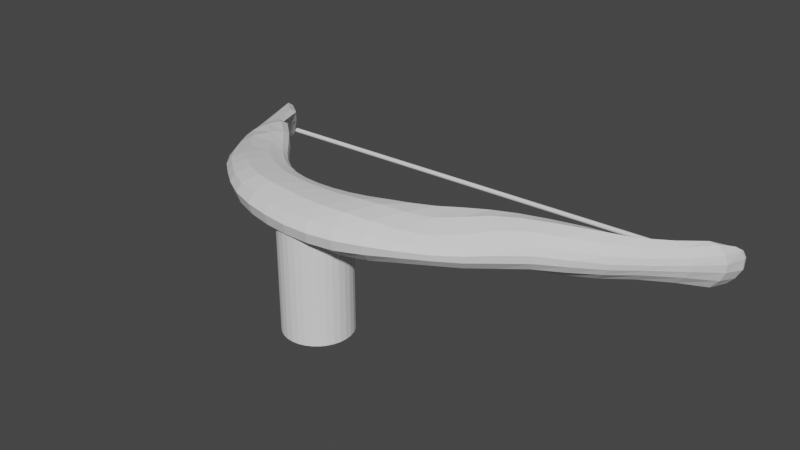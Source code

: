 # Source: archer.blend  (saved by Blender 3.3.6; exported with 4.5.12 LTS)
import bpy
from mathutils import Matrix  # noqa: F401  (used for matrix-valued properties, if any)

bpy.ops.wm.read_factory_settings(use_empty=True)
scene = bpy.context.scene
scene.name = 'Scene'

# ---- collections
col_collection = bpy.data.collections.new('Collection'); scene.collection.children.link(col_collection)

# ---- world
world_world = bpy.data.worlds.new('World'); scene.world = world_world
world_world.use_nodes = True; world_world.node_tree.nodes.clear()
_N = world_world.node_tree.nodes; _L = world_world.node_tree.links
n0 = _N.new('ShaderNodeOutputWorld'); n0.name = 'World Output'; n0.location = (300, 300)
n1 = _N.new('ShaderNodeBackground'); n1.name = 'Background'; n1.location = (10, 300)
n1.inputs[0].default_value = (0.05088, 0.05088, 0.05088, 1.0)
_L.new(n1.outputs[0], n0.inputs[0])
n0.is_active_output = True
world_world.color = (0.05088, 0.05088, 0.05088)
world_world.use_sun_shadow = False
world_world.sun_shadow_jitter_overblur = 0.0

# ---- meshes
me_torus = bpy.data.meshes.new('Torus')
me_torus.from_pydata([(1.758, 0.1594, -0.2167), (1.743, 0.1518, -0.171), (1.704, 0.1438, -0.1176), (1.652, 0.1424, -0.08958), (1.619, 0.1398, -0.122), (1.613, 0.1372, -0.1812), (1.613, 0.1449, -0.2403), (1.609, 0.1606, -0.3074), (1.624, 0.168, -0.3631), (1.676, 0.16, -0.3518), (1.727, 0.1569, -0.3007), (1.753, 0.1597, -0.2561), (1.874, 0.3627, -0.2552), (1.857, 0.3505, -0.197), (1.817, 0.3373, -0.1373), (1.77, 0.3191, -0.1245), (1.739, 0.3117, -0.1596), (1.735, 0.308, -0.2213), (1.737, 0.3196, -0.2842), (1.731, 0.3432, -0.3605), (1.745, 0.3565, -0.4264), (1.791, 0.3621, -0.4285), (1.841, 0.3659, -0.3715), (1.869, 0.3677, -0.3101), (1.898, 0.5354, -0.2833), (1.885, 0.5111, -0.221), (1.863, 0.4669, -0.1881), (1.837, 0.4365, -0.1777), (1.805, 0.4335, -0.2003), (1.783, 0.4577, -0.2457), (1.779, 0.4711, -0.3211), (1.788, 0.4794, -0.3983), (1.809, 0.4861, -0.4551), (1.828, 0.4994, -0.449), (1.864, 0.5238, -0.414), (1.895, 0.5401, -0.3567), (-1.71, 0.5121, -0.3739), (-1.676, 0.4871, -0.2847), (-1.612, 0.4465, -0.1912), (-1.555, 0.4089, -0.1579), (-1.513, 0.4098, -0.1656), (-1.503, 0.4223, -0.2075), (-1.519, 0.4465, -0.2775), (-1.553, 0.453, -0.3858), (-1.581, 0.4097, -0.4329), (-1.598, 0.4249, -0.4402), (-1.639, 0.4727, -0.4469), (-1.696, 0.5052, -0.4367), (-1.651, 0.2982, -0.3158), (-1.6, 0.2454, -0.2578), (-1.533, 0.203, -0.2005), (-1.449, 0.2079, -0.1342), (-1.379, 0.2435, -0.1112), (-1.359, 0.2872, -0.1428), (-1.396, 0.3247, -0.2291), (-1.458, 0.3572, -0.3606), (-1.545, 0.3336, -0.4263), (-1.584, 0.346, -0.4347), (-1.633, 0.3516, -0.4136), (-1.669, 0.3344, -0.3781), (-1.467, -0.003422, -0.2349), (-1.433, -0.0408, -0.1984), (-1.388, -0.06187, -0.1594), (-1.325, -0.04587, -0.1109), (-1.256, 0.006585, -0.08011), (-1.245, 0.05096, -0.114), (-1.305, 0.07369, -0.1936), (-1.364, 0.1001, -0.2833), (-1.406, 0.1144, -0.3651), (-1.449, 0.103, -0.386), (-1.488, 0.07581, -0.328), (-1.492, 0.03627, -0.279), (-1.313, -0.2485, -0.1677), (-1.276, -0.265, -0.1233), (-1.218, -0.2554, -0.07404), (-1.13, -0.2035, -0.02138), (-1.062, -0.1445, -0.004099), (-1.048, -0.1015, -0.02946), (-1.085, -0.07695, -0.09303), (-1.176, -0.08603, -0.1934), (-1.25, -0.107, -0.2868), (-1.299, -0.1439, -0.3252), (-1.336, -0.185, -0.2751), (-1.336, -0.2199, -0.2159), (-1.163, -0.4512, -0.1085), (-1.122, -0.4492, -0.06309), (-1.051, -0.4091, -0.02062), (-0.9586, -0.3354, 0.009624), (-0.9017, -0.2812, 0.01107), (-0.8897, -0.2447, -0.01072), (-0.9086, -0.217, -0.05078), (-0.9502, -0.2121, -0.1195), (-1.022, -0.2559, -0.227), (-1.109, -0.335, -0.2919), (-1.173, -0.3968, -0.2333), (-1.183, -0.432, -0.1617), (-1.029, -0.6353, -0.07543), (-0.9928, -0.6233, -0.02928), (-0.9184, -0.5625, 0.005813), (-0.8217, -0.4695, 0.02008), (-0.772, -0.411, 0.01366), (-0.765, -0.3743, -0.006402), (-0.7782, -0.3473, -0.03893), (-0.8019, -0.3403, -0.09225), (-0.8472, -0.3818, -0.1844), (-0.9411, -0.4876, -0.2576), (-1.02, -0.5754, -0.2057), (-1.041, -0.6185, -0.1322), (-0.895, -0.7807, -0.04553), (-0.8682, -0.7638, 0.00173), (-0.8024, -0.6962, 0.0352), (-0.7063, -0.5902, 0.03887), (-0.6597, -0.5272, 0.02284), (-0.6567, -0.4923, 0.0008288), (-0.6691, -0.4661, -0.02892), (-0.6862, -0.4584, -0.07599), (-0.716, -0.4968, -0.1636), (-0.7944, -0.6103, -0.2463), (-0.875, -0.715, -0.1859), (-0.9009, -0.765, -0.1049), (-0.7558, -0.8957, -0.02236), (-0.7362, -0.8747, 0.02516), (-0.68, -0.8011, 0.05793), (-0.5937, -0.6871, 0.05711), (-0.552, -0.6222, 0.03706), (-0.5514, -0.5911, 0.01354), (-0.5635, -0.5691, -0.01453), (-0.5781, -0.5612, -0.05581), (-0.598, -0.5912, -0.1255), (-0.6545, -0.6967, -0.2016), (-0.7263, -0.8172, -0.1611), (-0.7554, -0.8785, -0.08279), (-0.619, -0.9987, -0.008611), (-0.6039, -0.9739, 0.04109), (-0.5539, -0.8893, 0.07402), (-0.4771, -0.7625, 0.06959), (-0.4421, -0.6972, 0.04816), (-0.4433, -0.6708, 0.02651), (-0.4551, -0.6538, 0.002754), (-0.4691, -0.6474, -0.03), (-0.4838, -0.6702, -0.0848), (-0.5204, -0.7652, -0.1651), (-0.5812, -0.9013, -0.1474), (-0.614, -0.9782, -0.07154), (-0.4771, -1.081, -0.003267), (-0.4646, -1.052, 0.05093), (-0.4211, -0.9549, 0.08611), (-0.3547, -0.8153, 0.07942), (-0.3273, -0.7521, 0.05723), (-0.3298, -0.73, 0.03736), (-0.3401, -0.718, 0.01718), (-0.3535, -0.7144, -0.009468), (-0.3663, -0.7332, -0.05516), (-0.3894, -0.8198, -0.1398), (-0.4372, -0.9716, -0.1474), (-0.4694, -1.061, -0.07189), (-0.3211, -1.137, -0.002225), (-0.3115, -1.103, 0.05558), (-0.2791, -0.9949, 0.09318), (-0.2298, -0.8496, 0.08733), (-0.2112, -0.788, 0.06601), (-0.2141, -0.7685, 0.04745), (-0.2227, -0.7598, 0.02939), (-0.2346, -0.759, 0.006381), (-0.2454, -0.7768, -0.0326), (-0.2583, -0.8575, -0.1135), (-0.2899, -1.021, -0.1445), (-0.3147, -1.118, -0.07377), (-0.1592, -1.173, -0.003436), (-0.1529, -1.134, 0.05549), (-0.1337, -1.017, 0.09569), (-0.1037, -0.8718, 0.0946), (-0.09339, -0.8096, 0.07509), (-0.09673, -0.7904, 0.05684), (-0.1041, -0.7833, 0.03923), (-0.1142, -0.7844, 0.0173), (-0.1227, -0.8029, -0.01901), (-0.1285, -0.8812, -0.09341), (-0.1435, -1.053, -0.1362), (-0.1564, -1.155, -0.07365), (0.006625, -1.194, -0.003653), (0.00827, -1.154, 0.05564), (0.01324, -1.036, 0.09945), (0.02434, -0.886, 0.1032), (0.02601, -0.8191, 0.08416), (0.02161, -0.7982, 0.06461), (0.01527, -0.7914, 0.04556), (0.007437, -0.7939, 0.02194), (0.0027, -0.8145, -0.01666), (0.004354, -0.8958, -0.09055), (0.006463, -1.072, -0.1316), (0.006098, -1.175, -0.07207), (0.1744, -1.195, -0.002165), (0.1712, -1.16, 0.05758), (0.1631, -1.048, 0.1048), (0.1541, -0.891, 0.1122), (0.1463, -0.8152, 0.09182), (0.1409, -0.7906, 0.06932), (0.1357, -0.783, 0.04643), (0.13, -0.7867, 0.0174), (0.131, -0.8111, -0.03083), (0.144, -0.9025, -0.1131), (0.163, -1.077, -0.1372), (0.1728, -1.176, -0.07104), (0.3394, -1.17, -0.0008979), (0.3335, -1.138, 0.05794), (0.3145, -1.039, 0.1068), (0.2841, -0.8812, 0.1194), (0.2669, -0.7956, 0.0981), (0.2606, -0.7652, 0.07107), (0.2569, -0.7554, 0.0416), (0.2537, -0.76, 0.002714), (0.2592, -0.791, -0.06205), (0.2835, -0.8981, -0.1494), (0.3183, -1.065, -0.1423), (0.3358, -1.152, -0.0687), (0.5006, -1.114, -0.001178), (0.493, -1.089, 0.04965), (0.468, -1.007, 0.09526), (0.4189, -0.8601, 0.1195), (0.3877, -0.7624, 0.1034), (0.3795, -0.7235, 0.07218), (0.3772, -0.7099, 0.03445), (0.3766, -0.7157, -0.01735), (0.388, -0.7579, -0.09865), (0.4294, -0.8835, -0.1702), (0.4779, -1.033, -0.1286), (0.4971, -1.101, -0.05909), (0.6554, -1.035, -0.009985), (0.6467, -1.016, 0.02952), (0.6194, -0.9541, 0.06939), (0.5592, -0.8278, 0.1066), (0.5112, -0.72, 0.1044), (0.4979, -0.6706, 0.0726), (0.4966, -0.652, 0.02768), (0.4994, -0.6597, -0.03604), (0.5203, -0.7168, -0.1249), (0.5828, -0.8565, -0.1661), (0.6359, -0.9788, -0.1099), (0.6529, -1.026, -0.05379), (0.8012, -0.9377, -0.02344), (0.7904, -0.923, 0.01163), (0.759, -0.8732, 0.0498), (0.6931, -0.7663, 0.0929), (0.633, -0.6595, 0.1015), (0.6147, -0.6046, 0.07081), (0.6151, -0.582, 0.02125), (0.6223, -0.5908, -0.05015), (0.6517, -0.6569, -0.1406), (0.7251, -0.7938, -0.1663), (0.7802, -0.8951, -0.1101), (0.7986, -0.9314, -0.06124), (0.9369, -0.8185, -0.03562), (0.922, -0.8035, 0.004868), (0.881, -0.7558, 0.04868), (0.8075, -0.6633, 0.09283), (0.748, -0.5763, 0.09705), (0.7308, -0.5256, 0.06392), (0.7355, -0.5007, 0.01101), (0.7477, -0.508, -0.06367), (0.7788, -0.5704, -0.153), (0.848, -0.6885, -0.1818), (0.9077, -0.7793, -0.1303), (0.9327, -0.8132, -0.07838), (1.061, -0.6717, -0.0482), (1.041, -0.6572, 0.001612), (0.9901, -0.6147, 0.05217), (0.9151, -0.5451, 0.08884), (0.862, -0.4807, 0.08377), (0.8479, -0.4346, 0.04648), (0.856, -0.4078, -0.01141), (0.872, -0.4136, -0.08857), (0.9046, -0.4699, -0.1686), (0.9665, -0.5648, -0.194), (1.025, -0.6383, -0.1521), (1.056, -0.6675, -0.09821), (1.185, -0.5201, -0.07249), (1.164, -0.511, -0.01976), (1.109, -0.4811, 0.03506), (1.034, -0.4301, 0.06937), (0.9813, -0.3778, 0.05948), (0.9668, -0.3353, 0.01553), (0.9747, -0.3094, -0.05168), (0.9922, -0.3171, -0.1352), (1.03, -0.3702, -0.2058), (1.092, -0.4472, -0.2147), (1.148, -0.4993, -0.1714), (1.179, -0.5177, -0.1213), (1.326, -0.3794, -0.1082), (1.307, -0.3758, -0.05765), (1.255, -0.3571, 0.0009799), (1.176, -0.3161, 0.03942), (1.116, -0.2697, 0.02608), (1.096, -0.2311, -0.0281), (1.099, -0.209, -0.1076), (1.116, -0.2183, -0.1973), (1.159, -0.2668, -0.2582), (1.229, -0.3317, -0.2479), (1.287, -0.3688, -0.1978), (1.318, -0.3784, -0.1516), (1.473, -0.2225, -0.1464), (1.461, -0.2237, -0.1018), (1.418, -0.2171, -0.04169), (1.345, -0.189, 0.003925), (1.282, -0.1531, -0.01335), (1.258, -0.1265, -0.07935), (1.258, -0.1119, -0.1636), (1.267, -0.1152, -0.2492), (1.308, -0.1497, -0.2984), (1.379, -0.1982, -0.2744), (1.434, -0.2213, -0.2231), (1.464, -0.2235, -0.1826), (1.615, -0.03747, -0.1822), (1.604, -0.04177, -0.1427), (1.569, -0.04479, -0.08969), (1.513, -0.03398, -0.04908), (1.468, -0.02023, -0.07208), (1.455, -0.01363, -0.1363), (1.453, -0.005216, -0.204), (1.45, 0.002839, -0.2736), (1.475, -0.007678, -0.3183), (1.532, -0.03246, -0.2981), (1.58, -0.04265, -0.2516), (1.606, -0.03971, -0.2147), (1.814, 0.5302, -0.4387), (1.828, 0.5349, -0.4354), (1.852, 0.5572, -0.4144), (1.888, 0.5729, -0.3645), (-1.675, 0.5072, -0.2882), (-1.709, 0.5248, -0.3766), (-1.571, 0.441, -0.1864), (-1.615, 0.472, -0.2077), (1.893, 0.567, -0.2875), (-1.533, 0.4512, -0.2452), (-1.543, 0.4414, -0.2028), (1.883, 0.5353, -0.2327), (1.864, 0.496, -0.2069), (-1.573, 0.4766, -0.383), (-1.546, 0.4696, -0.3023), (1.842, 0.4734, -0.2007), (1.811, 0.4795, -0.2217), (-1.597, 0.4349, -0.4365), (-1.584, 0.4298, -0.4291), (1.78, 0.5187, -0.2626), (1.774, 0.5441, -0.3309), (-1.692, 0.5162, -0.4373), (-1.635, 0.4803, -0.4447), (1.8, 0.5379, -0.3988)], [], [(0, 12, 13, 1), (1, 13, 14, 2), (2, 14, 15, 3), (3, 15, 16, 4), (4, 16, 17, 5), (5, 17, 18, 6), (6, 18, 19, 7), (7, 19, 20, 8), (8, 20, 21, 9), (9, 21, 22, 10), (10, 22, 23, 11), (11, 23, 12, 0), (12, 24, 25, 13), (13, 25, 26, 14), (14, 26, 27, 15), (15, 27, 28, 16), (16, 28, 29, 17), (17, 29, 30, 18), (18, 30, 31, 19), (19, 31, 32, 20), (20, 32, 33, 21), (21, 33, 34, 22), (22, 34, 35, 23), (23, 35, 24, 12), (326, 325, 324, 347, 344, 343, 340, 339, 336, 335, 332, 327), (345, 329, 328, 331, 330, 334, 333, 338, 337, 342, 341, 346), (329, 36, 37, 328), (328, 37, 38, 331), (331, 38, 39, 330), (330, 39, 40, 334), (334, 40, 41, 333), (333, 41, 42, 338), (338, 42, 43, 337), (337, 43, 44, 342), (342, 44, 45, 341), (341, 45, 46, 346), (346, 46, 47, 345), (345, 47, 36, 329), (36, 48, 49, 37), (37, 49, 50, 38), (38, 50, 51, 39), (39, 51, 52, 40), (40, 52, 53, 41), (41, 53, 54, 42), (42, 54, 55, 43), (43, 55, 56, 44), (44, 56, 57, 45), (45, 57, 58, 46), (46, 58, 59, 47), (47, 59, 48, 36), (48, 60, 61, 49), (49, 61, 62, 50), (50, 62, 63, 51), (51, 63, 64, 52), (52, 64, 65, 53), (53, 65, 66, 54), (54, 66, 67, 55), (55, 67, 68, 56), (56, 68, 69, 57), (57, 69, 70, 58), (58, 70, 71, 59), (59, 71, 60, 48), (60, 72, 73, 61), (61, 73, 74, 62), (62, 74, 75, 63), (63, 75, 76, 64), (64, 76, 77, 65), (65, 77, 78, 66), (66, 78, 79, 67), (67, 79, 80, 68), (68, 80, 81, 69), (69, 81, 82, 70), (70, 82, 83, 71), (71, 83, 72, 60), (72, 84, 85, 73), (73, 85, 86, 74), (74, 86, 87, 75), (75, 87, 88, 76), (76, 88, 89, 77), (77, 89, 90, 78), (78, 90, 91, 79), (79, 91, 92, 80), (80, 92, 93, 81), (81, 93, 94, 82), (82, 94, 95, 83), (83, 95, 84, 72), (84, 96, 97, 85), (85, 97, 98, 86), (86, 98, 99, 87), (87, 99, 100, 88), (88, 100, 101, 89), (89, 101, 102, 90), (90, 102, 103, 91), (91, 103, 104, 92), (92, 104, 105, 93), (93, 105, 106, 94), (94, 106, 107, 95), (95, 107, 96, 84), (96, 108, 109, 97), (97, 109, 110, 98), (98, 110, 111, 99), (99, 111, 112, 100), (100, 112, 113, 101), (101, 113, 114, 102), (102, 114, 115, 103), (103, 115, 116, 104), (104, 116, 117, 105), (105, 117, 118, 106), (106, 118, 119, 107), (107, 119, 108, 96), (108, 120, 121, 109), (109, 121, 122, 110), (110, 122, 123, 111), (111, 123, 124, 112), (112, 124, 125, 113), (113, 125, 126, 114), (114, 126, 127, 115), (115, 127, 128, 116), (116, 128, 129, 117), (117, 129, 130, 118), (118, 130, 131, 119), (119, 131, 120, 108), (120, 132, 133, 121), (121, 133, 134, 122), (122, 134, 135, 123), (123, 135, 136, 124), (124, 136, 137, 125), (125, 137, 138, 126), (126, 138, 139, 127), (127, 139, 140, 128), (128, 140, 141, 129), (129, 141, 142, 130), (130, 142, 143, 131), (131, 143, 132, 120), (132, 144, 145, 133), (133, 145, 146, 134), (134, 146, 147, 135), (135, 147, 148, 136), (136, 148, 149, 137), (137, 149, 150, 138), (138, 150, 151, 139), (139, 151, 152, 140), (140, 152, 153, 141), (141, 153, 154, 142), (142, 154, 155, 143), (143, 155, 144, 132), (144, 156, 157, 145), (145, 157, 158, 146), (146, 158, 159, 147), (147, 159, 160, 148), (148, 160, 161, 149), (149, 161, 162, 150), (150, 162, 163, 151), (151, 163, 164, 152), (152, 164, 165, 153), (153, 165, 166, 154), (154, 166, 167, 155), (155, 167, 156, 144), (156, 168, 169, 157), (157, 169, 170, 158), (158, 170, 171, 159), (159, 171, 172, 160), (160, 172, 173, 161), (161, 173, 174, 162), (162, 174, 175, 163), (163, 175, 176, 164), (164, 176, 177, 165), (165, 177, 178, 166), (166, 178, 179, 167), (167, 179, 168, 156), (168, 180, 181, 169), (169, 181, 182, 170), (170, 182, 183, 171), (171, 183, 184, 172), (172, 184, 185, 173), (173, 185, 186, 174), (174, 186, 187, 175), (175, 187, 188, 176), (176, 188, 189, 177), (177, 189, 190, 178), (178, 190, 191, 179), (179, 191, 180, 168), (180, 192, 193, 181), (181, 193, 194, 182), (182, 194, 195, 183), (183, 195, 196, 184), (184, 196, 197, 185), (185, 197, 198, 186), (186, 198, 199, 187), (187, 199, 200, 188), (188, 200, 201, 189), (189, 201, 202, 190), (190, 202, 203, 191), (191, 203, 192, 180), (192, 204, 205, 193), (193, 205, 206, 194), (194, 206, 207, 195), (195, 207, 208, 196), (196, 208, 209, 197), (197, 209, 210, 198), (198, 210, 211, 199), (199, 211, 212, 200), (200, 212, 213, 201), (201, 213, 214, 202), (202, 214, 215, 203), (203, 215, 204, 192), (204, 216, 217, 205), (205, 217, 218, 206), (206, 218, 219, 207), (207, 219, 220, 208), (208, 220, 221, 209), (209, 221, 222, 210), (210, 222, 223, 211), (211, 223, 224, 212), (212, 224, 225, 213), (213, 225, 226, 214), (214, 226, 227, 215), (215, 227, 216, 204), (216, 228, 229, 217), (217, 229, 230, 218), (218, 230, 231, 219), (219, 231, 232, 220), (220, 232, 233, 221), (221, 233, 234, 222), (222, 234, 235, 223), (223, 235, 236, 224), (224, 236, 237, 225), (225, 237, 238, 226), (226, 238, 239, 227), (227, 239, 228, 216), (228, 240, 241, 229), (229, 241, 242, 230), (230, 242, 243, 231), (231, 243, 244, 232), (232, 244, 245, 233), (233, 245, 246, 234), (234, 246, 247, 235), (235, 247, 248, 236), (236, 248, 249, 237), (237, 249, 250, 238), (238, 250, 251, 239), (239, 251, 240, 228), (240, 252, 253, 241), (241, 253, 254, 242), (242, 254, 255, 243), (243, 255, 256, 244), (244, 256, 257, 245), (245, 257, 258, 246), (246, 258, 259, 247), (247, 259, 260, 248), (248, 260, 261, 249), (249, 261, 262, 250), (250, 262, 263, 251), (251, 263, 252, 240), (252, 264, 265, 253), (253, 265, 266, 254), (254, 266, 267, 255), (255, 267, 268, 256), (256, 268, 269, 257), (257, 269, 270, 258), (258, 270, 271, 259), (259, 271, 272, 260), (260, 272, 273, 261), (261, 273, 274, 262), (262, 274, 275, 263), (263, 275, 264, 252), (264, 276, 277, 265), (265, 277, 278, 266), (266, 278, 279, 267), (267, 279, 280, 268), (268, 280, 281, 269), (269, 281, 282, 270), (270, 282, 283, 271), (271, 283, 284, 272), (272, 284, 285, 273), (273, 285, 286, 274), (274, 286, 287, 275), (275, 287, 276, 264), (276, 288, 289, 277), (277, 289, 290, 278), (278, 290, 291, 279), (279, 291, 292, 280), (280, 292, 293, 281), (281, 293, 294, 282), (282, 294, 295, 283), (283, 295, 296, 284), (284, 296, 297, 285), (285, 297, 298, 286), (286, 298, 299, 287), (287, 299, 288, 276), (288, 300, 301, 289), (289, 301, 302, 290), (290, 302, 303, 291), (291, 303, 304, 292), (292, 304, 305, 293), (293, 305, 306, 294), (294, 306, 307, 295), (295, 307, 308, 296), (296, 308, 309, 297), (297, 309, 310, 298), (298, 310, 311, 299), (299, 311, 300, 288), (300, 312, 313, 301), (301, 313, 314, 302), (302, 314, 315, 303), (303, 315, 316, 304), (304, 316, 317, 305), (305, 317, 318, 306), (306, 318, 319, 307), (307, 319, 320, 308), (308, 320, 321, 309), (309, 321, 322, 310), (310, 322, 323, 311), (311, 323, 312, 300), (312, 0, 1, 313), (313, 1, 2, 314), (314, 2, 3, 315), (315, 3, 4, 316), (316, 4, 5, 317), (317, 5, 6, 318), (318, 6, 7, 319), (319, 7, 8, 320), (320, 8, 9, 321), (321, 9, 10, 322), (322, 10, 11, 323), (323, 11, 0, 312), (30, 344, 347, 31), (29, 343, 344, 30), (28, 340, 343, 29), (27, 339, 340, 28), (26, 336, 339, 27), (25, 335, 336, 26), (24, 332, 335, 25), (35, 327, 332, 24), (34, 326, 327, 35), (33, 325, 326, 34), (31, 347, 324, 32), (32, 324, 325, 33)])
_uv = me_torus.uv_layers.new(name='UVMap')
_uv.uv.foreach_set('vector', [0.5, 0.5, 0.5208, 0.5, 0.5208, 0.5833, 0.5, 0.5833, 0.5, 0.5833, 0.5208, 0.5833, 0.5208, 0.6667, 0.5, 0.6667, 0.5, 0.6667, 0.5208, 0.6667, 0.5208, 0.75, 0.5, 0.75, 0.5, 0.75, 0.5208, 0.75, 0.5208, 0.8333, 0.5, 0.8333, 0.5, 0.8333, 0.5208, 0.8333, 0.5208, 0.9167, 0.5, 0.9167, 0.5, 0.9167, 0.5208, 0.9167, 0.5208, 1.0, 0.5, 1.0, 0.5, 2.22e-16, 0.5208, 2.22e-16, 0.5208, 0.08333, 0.5, 0.08333, 0.5, 0.08333, 0.5208, 0.08333, 0.5208, 0.1667, 0.5, 0.1667, 0.5, 0.1667, 0.5208, 0.1667, 0.5208, 0.25, 0.5, 0.25, 0.5, 0.25, 0.5208, 0.25, 0.5208, 0.3333, 0.5, 0.3333, 0.5, 0.3333, 0.5208, 0.3333, 0.5208, 0.4167, 0.5, 0.4167, 0.5, 0.4167, 0.5208, 0.4167, 0.5208, 0.5, 0.5, 0.5, 0.5208, 0.5, 0.5417, 0.5, 0.5417, 0.5833, 0.5208, 0.5833, 0.5208, 0.5833, 0.5417, 0.5833, 0.5417, 0.6667, 0.5208, 0.6667, 0.5208, 0.6667, 0.5417, 0.6667, 0.5417, 0.75, 0.5208, 0.75, 0.5208, 0.75, 0.5417, 0.75, 0.5417, 0.8333, 0.5208, 0.8333, 0.5208, 0.8333, 0.5417, 0.8333, 0.5417, 0.9167, 0.5208, 0.9167, 0.5208, 0.9167, 0.5417, 0.9167, 0.5417, 1.0, 0.5208, 1.0, 0.5208, 2.22e-16, 0.5417, 2.22e-16, 0.5417, 0.08333, 0.5208, 0.08333, 0.5208, 0.08333, 0.5417, 0.08333, 0.5417, 0.1667, 0.5208, 0.1667, 0.5208, 0.1667, 0.5417, 0.1667, 0.5417, 0.25, 0.5208, 0.25, 0.5208, 0.25, 0.5417, 0.25, 0.5417, 0.3333, 0.5208, 0.3333, 0.5208, 0.3333, 0.5417, 0.3333, 0.5417, 0.4167, 0.5208, 0.4167, 0.5208, 0.4167, 0.5417, 0.4167, 0.5417, 0.5, 0.5208, 0.5, 0.548, 0.3333, 0.5512, 0.25, 0.5555, 0.1667, 0.5597, 0.08333, 0.5619, 1.0, 0.5606, 0.9167, 0.5568, 0.8333, 0.5525, 0.75, 0.549, 0.6667, 0.5468, 0.5833, 0.5459, 0.5, 0.5462, 0.4167, 0.9981, 0.4167, 0.9985, 0.5, 0.9975, 0.5833, 0.9953, 0.6667, 0.9918, 0.75, 0.9875, 0.8333, 0.9837, 0.9167, 0.9824, 2.22e-16, 0.9845, 0.08333, 0.9888, 0.1667, 0.9931, 0.25, 0.9963, 0.3333, 0.9985, 0.5, 1.0, 0.5, 1.0, 0.5833, 0.9975, 0.5833, 0.9975, 0.5833, 1.0, 0.5833, 1.0, 0.6667, 0.9953, 0.6667, 0.9953, 0.6667, 1.0, 0.6667, 1.0, 0.75, 0.9918, 0.75, 0.9918, 0.75, 1.0, 0.75, 1.0, 0.8333, 0.9875, 0.8333, 0.9875, 0.8333, 1.0, 0.8333, 1.0, 0.9167, 0.9837, 0.9167, 0.9837, 0.9167, 1.0, 0.9167, 1.0, 1.0, 0.9824, 1.0, 0.9824, 2.22e-16, 1.0, 2.22e-16, 1.0, 0.08333, 0.9845, 0.08333, 0.9845, 0.08333, 1.0, 0.08333, 1.0, 0.1667, 0.9888, 0.1667, 0.9888, 0.1667, 1.0, 0.1667, 1.0, 0.25, 0.9931, 0.25, 0.9931, 0.25, 1.0, 0.25, 1.0, 0.3333, 0.9963, 0.3333, 0.9963, 0.3333, 1.0, 0.3333, 1.0, 0.4167, 0.9981, 0.4167, 0.9981, 0.4167, 1.0, 0.4167, 1.0, 0.5, 0.9985, 0.5, 8.882e-16, 0.5, 0.02083, 0.5, 0.02083, 0.5833, 8.882e-16, 0.5833, 8.882e-16, 0.5833, 0.02083, 0.5833, 0.02083, 0.6667, 8.882e-16, 0.6667, 8.882e-16, 0.6667, 0.02083, 0.6667, 0.02083, 0.75, 8.882e-16, 0.75, 8.882e-16, 0.75, 0.02083, 0.75, 0.02083, 0.8333, 8.882e-16, 0.8333, 8.882e-16, 0.8333, 0.02083, 0.8333, 0.02083, 0.9167, 8.882e-16, 0.9167, 8.882e-16, 0.9167, 0.02083, 0.9167, 0.02083, 1.0, 8.882e-16, 1.0, 8.882e-16, 2.22e-16, 0.02083, 2.22e-16, 0.02083, 0.08333, 8.882e-16, 0.08333, 8.882e-16, 0.08333, 0.02083, 0.08333, 0.02083, 0.1667, 8.882e-16, 0.1667, 8.882e-16, 0.1667, 0.02083, 0.1667, 0.02083, 0.25, 8.882e-16, 0.25, 8.882e-16, 0.25, 0.02083, 0.25, 0.02083, 0.3333, 8.882e-16, 0.3333, 8.882e-16, 0.3333, 0.02083, 0.3333, 0.02083, 0.4167, 8.882e-16, 0.4167, 8.882e-16, 0.4167, 0.02083, 0.4167, 0.02083, 0.5, 8.882e-16, 0.5, 0.02083, 0.5, 0.04167, 0.5, 0.04167, 0.5833, 0.02083, 0.5833, 0.02083, 0.5833, 0.04167, 0.5833, 0.04167, 0.6667, 0.02083, 0.6667, 0.02083, 0.6667, 0.04167, 0.6667, 0.04167, 0.75, 0.02083, 0.75, 0.02083, 0.75, 0.04167, 0.75, 0.04167, 0.8333, 0.02083, 0.8333, 0.02083, 0.8333, 0.04167, 0.8333, 0.04167, 0.9167, 0.02083, 0.9167, 0.02083, 0.9167, 0.04167, 0.9167, 0.04167, 1.0, 0.02083, 1.0, 0.02083, 2.22e-16, 0.04167, 2.22e-16, 0.04167, 0.08333, 0.02083, 0.08333, 0.02083, 0.08333, 0.04167, 0.08333, 0.04167, 0.1667, 0.02083, 0.1667, 0.02083, 0.1667, 0.04167, 0.1667, 0.04167, 0.25, 0.02083, 0.25, 0.02083, 0.25, 0.04167, 0.25, 0.04167, 0.3333, 0.02083, 0.3333, 0.02083, 0.3333, 0.04167, 0.3333, 0.04167, 0.4167, 0.02083, 0.4167, 0.02083, 0.4167, 0.04167, 0.4167, 0.04167, 0.5, 0.02083, 0.5, 0.04167, 0.5, 0.0625, 0.5, 0.0625, 0.5833, 0.04167, 0.5833, 0.04167, 0.5833, 0.0625, 0.5833, 0.0625, 0.6667, 0.04167, 0.6667, 0.04167, 0.6667, 0.0625, 0.6667, 0.0625, 0.75, 0.04167, 0.75, 0.04167, 0.75, 0.0625, 0.75, 0.0625, 0.8333, 0.04167, 0.8333, 0.04167, 0.8333, 0.0625, 0.8333, 0.0625, 0.9167, 0.04167, 0.9167, 0.04167, 0.9167, 0.0625, 0.9167, 0.0625, 1.0, 0.04167, 1.0, 0.04167, 2.22e-16, 0.0625, 2.22e-16, 0.0625, 0.08333, 0.04167, 0.08333, 0.04167, 0.08333, 0.0625, 0.08333, 0.0625, 0.1667, 0.04167, 0.1667, 0.04167, 0.1667, 0.0625, 0.1667, 0.0625, 0.25, 0.04167, 0.25, 0.04167, 0.25, 0.0625, 0.25, 0.0625, 0.3333, 0.04167, 0.3333, 0.04167, 0.3333, 0.0625, 0.3333, 0.0625, 0.4167, 0.04167, 0.4167, 0.04167, 0.4167, 0.0625, 0.4167, 0.0625, 0.5, 0.04167, 0.5, 0.0625, 0.5, 0.08333, 0.5, 0.08333, 0.5833, 0.0625, 0.5833, 0.0625, 0.5833, 0.08333, 0.5833, 0.08333, 0.6667, 0.0625, 0.6667, 0.0625, 0.6667, 0.08333, 0.6667, 0.08333, 0.75, 0.0625, 0.75, 0.0625, 0.75, 0.08333, 0.75, 0.08333, 0.8333, 0.0625, 0.8333, 0.0625, 0.8333, 0.08333, 0.8333, 0.08333, 0.9167, 0.0625, 0.9167, 0.0625, 0.9167, 0.08333, 0.9167, 0.08333, 1.0, 0.0625, 1.0, 0.0625, 2.22e-16, 0.08333, 2.22e-16, 0.08333, 0.08333, 0.0625, 0.08333, 0.0625, 0.08333, 0.08333, 0.08333, 0.08333, 0.1667, 0.0625, 0.1667, 0.0625, 0.1667, 0.08333, 0.1667, 0.08333, 0.25, 0.0625, 0.25, 0.0625, 0.25, 0.08333, 0.25, 0.08333, 0.3333, 0.0625, 0.3333, 0.0625, 0.3333, 0.08333, 0.3333, 0.08333, 0.4167, 0.0625, 0.4167, 0.0625, 0.4167, 0.08333, 0.4167, 0.08333, 0.5, 0.0625, 0.5, 0.08333, 0.5, 0.1042, 0.5, 0.1042, 0.5833, 0.08333, 0.5833, 0.08333, 0.5833, 0.1042, 0.5833, 0.1042, 0.6667, 0.08333, 0.6667, 0.08333, 0.6667, 0.1042, 0.6667, 0.1042, 0.75, 0.08333, 0.75, 0.08333, 0.75, 0.1042, 0.75, 0.1042, 0.8333, 0.08333, 0.8333, 0.08333, 0.8333, 0.1042, 0.8333, 0.1042, 0.9167, 0.08333, 0.9167, 0.08333, 0.9167, 0.1042, 0.9167, 0.1042, 1.0, 0.08333, 1.0, 0.08333, 2.22e-16, 0.1042, 2.22e-16, 0.1042, 0.08333, 0.08333, 0.08333, 0.08333, 0.08333, 0.1042, 0.08333, 0.1042, 0.1667, 0.08333, 0.1667, 0.08333, 0.1667, 0.1042, 0.1667, 0.1042, 0.25, 0.08333, 0.25, 0.08333, 0.25, 0.1042, 0.25, 0.1042, 0.3333, 0.08333, 0.3333, 0.08333, 0.3333, 0.1042, 0.3333, 0.1042, 0.4167, 0.08333, 0.4167, 0.08333, 0.4167, 0.1042, 0.4167, 0.1042, 0.5, 0.08333, 0.5, 0.1042, 0.5, 0.125, 0.5, 0.125, 0.5833, 0.1042, 0.5833, 0.1042, 0.5833, 0.125, 0.5833, 0.125, 0.6667, 0.1042, 0.6667, 0.1042, 0.6667, 0.125, 0.6667, 0.125, 0.75, 0.1042, 0.75, 0.1042, 0.75, 0.125, 0.75, 0.125, 0.8333, 0.1042, 0.8333, 0.1042, 0.8333, 0.125, 0.8333, 0.125, 0.9167, 0.1042, 0.9167, 0.1042, 0.9167, 0.125, 0.9167, 0.125, 1.0, 0.1042, 1.0, 0.1042, 2.22e-16, 0.125, 2.22e-16, 0.125, 0.08333, 0.1042, 0.08333, 0.1042, 0.08333, 0.125, 0.08333, 0.125, 0.1667, 0.1042, 0.1667, 0.1042, 0.1667, 0.125, 0.1667, 0.125, 0.25, 0.1042, 0.25, 0.1042, 0.25, 0.125, 0.25, 0.125, 0.3333, 0.1042, 0.3333, 0.1042, 0.3333, 0.125, 0.3333, 0.125, 0.4167, 0.1042, 0.4167, 0.1042, 0.4167, 0.125, 0.4167, 0.125, 0.5, 0.1042, 0.5, 0.125, 0.5, 0.1458, 0.5, 0.1458, 0.5833, 0.125, 0.5833, 0.125, 0.5833, 0.1458, 0.5833, 0.1458, 0.6667, 0.125, 0.6667, 0.125, 0.6667, 0.1458, 0.6667, 0.1458, 0.75, 0.125, 0.75, 0.125, 0.75, 0.1458, 0.75, 0.1458, 0.8333, 0.125, 0.8333, 0.125, 0.8333, 0.1458, 0.8333, 0.1458, 0.9167, 0.125, 0.9167, 0.125, 0.9167, 0.1458, 0.9167, 0.1458, 1.0, 0.125, 1.0, 0.125, 2.22e-16, 0.1458, 2.22e-16, 0.1458, 0.08333, 0.125, 0.08333, 0.125, 0.08333, 0.1458, 0.08333, 0.1458, 0.1667, 0.125, 0.1667, 0.125, 0.1667, 0.1458, 0.1667, 0.1458, 0.25, 0.125, 0.25, 0.125, 0.25, 0.1458, 0.25, 0.1458, 0.3333, 0.125, 0.3333, 0.125, 0.3333, 0.1458, 0.3333, 0.1458, 0.4167, 0.125, 0.4167, 0.125, 0.4167, 0.1458, 0.4167, 0.1458, 0.5, 0.125, 0.5, 0.1458, 0.5, 0.1667, 0.5, 0.1667, 0.5833, 0.1458, 0.5833, 0.1458, 0.5833, 0.1667, 0.5833, 0.1667, 0.6667, 0.1458, 0.6667, 0.1458, 0.6667, 0.1667, 0.6667, 0.1667, 0.75, 0.1458, 0.75, 0.1458, 0.75, 0.1667, 0.75, 0.1667, 0.8333, 0.1458, 0.8333, 0.1458, 0.8333, 0.1667, 0.8333, 0.1667, 0.9167, 0.1458, 0.9167, 0.1458, 0.9167, 0.1667, 0.9167, 0.1667, 1.0, 0.1458, 1.0, 0.1458, 2.22e-16, 0.1667, 2.22e-16, 0.1667, 0.08333, 0.1458, 0.08333, 0.1458, 0.08333, 0.1667, 0.08333, 0.1667, 0.1667, 0.1458, 0.1667, 0.1458, 0.1667, 0.1667, 0.1667, 0.1667, 0.25, 0.1458, 0.25, 0.1458, 0.25, 0.1667, 0.25, 0.1667, 0.3333, 0.1458, 0.3333, 0.1458, 0.3333, 0.1667, 0.3333, 0.1667, 0.4167, 0.1458, 0.4167, 0.1458, 0.4167, 0.1667, 0.4167, 0.1667, 0.5, 0.1458, 0.5, 0.1667, 0.5, 0.1875, 0.5, 0.1875, 0.5833, 0.1667, 0.5833, 0.1667, 0.5833, 0.1875, 0.5833, 0.1875, 0.6667, 0.1667, 0.6667, 0.1667, 0.6667, 0.1875, 0.6667, 0.1875, 0.75, 0.1667, 0.75, 0.1667, 0.75, 0.1875, 0.75, 0.1875, 0.8333, 0.1667, 0.8333, 0.1667, 0.8333, 0.1875, 0.8333, 0.1875, 0.9167, 0.1667, 0.9167, 0.1667, 0.9167, 0.1875, 0.9167, 0.1875, 1.0, 0.1667, 1.0, 0.1667, 2.22e-16, 0.1875, 2.22e-16, 0.1875, 0.08333, 0.1667, 0.08333, 0.1667, 0.08333, 0.1875, 0.08333, 0.1875, 0.1667, 0.1667, 0.1667, 0.1667, 0.1667, 0.1875, 0.1667, 0.1875, 0.25, 0.1667, 0.25, 0.1667, 0.25, 0.1875, 0.25, 0.1875, 0.3333, 0.1667, 0.3333, 0.1667, 0.3333, 0.1875, 0.3333, 0.1875, 0.4167, 0.1667, 0.4167, 0.1667, 0.4167, 0.1875, 0.4167, 0.1875, 0.5, 0.1667, 0.5, 0.1875, 0.5, 0.2083, 0.5, 0.2083, 0.5833, 0.1875, 0.5833, 0.1875, 0.5833, 0.2083, 0.5833, 0.2083, 0.6667, 0.1875, 0.6667, 0.1875, 0.6667, 0.2083, 0.6667, 0.2083, 0.75, 0.1875, 0.75, 0.1875, 0.75, 0.2083, 0.75, 0.2083, 0.8333, 0.1875, 0.8333, 0.1875, 0.8333, 0.2083, 0.8333, 0.2083, 0.9167, 0.1875, 0.9167, 0.1875, 0.9167, 0.2083, 0.9167, 0.2083, 1.0, 0.1875, 1.0, 0.1875, 2.22e-16, 0.2083, 2.22e-16, 0.2083, 0.08333, 0.1875, 0.08333, 0.1875, 0.08333, 0.2083, 0.08333, 0.2083, 0.1667, 0.1875, 0.1667, 0.1875, 0.1667, 0.2083, 0.1667, 0.2083, 0.25, 0.1875, 0.25, 0.1875, 0.25, 0.2083, 0.25, 0.2083, 0.3333, 0.1875, 0.3333, 0.1875, 0.3333, 0.2083, 0.3333, 0.2083, 0.4167, 0.1875, 0.4167, 0.1875, 0.4167, 0.2083, 0.4167, 0.2083, 0.5, 0.1875, 0.5, 0.2083, 0.5, 0.2292, 0.5, 0.2292, 0.5833, 0.2083, 0.5833, 0.2083, 0.5833, 0.2292, 0.5833, 0.2292, 0.6667, 0.2083, 0.6667, 0.2083, 0.6667, 0.2292, 0.6667, 0.2292, 0.75, 0.2083, 0.75, 0.2083, 0.75, 0.2292, 0.75, 0.2292, 0.8333, 0.2083, 0.8333, 0.2083, 0.8333, 0.2292, 0.8333, 0.2292, 0.9167, 0.2083, 0.9167, 0.2083, 0.9167, 0.2292, 0.9167, 0.2292, 1.0, 0.2083, 1.0, 0.2083, 2.22e-16, 0.2292, 2.22e-16, 0.2292, 0.08333, 0.2083, 0.08333, 0.2083, 0.08333, 0.2292, 0.08333, 0.2292, 0.1667, 0.2083, 0.1667, 0.2083, 0.1667, 0.2292, 0.1667, 0.2292, 0.25, 0.2083, 0.25, 0.2083, 0.25, 0.2292, 0.25, 0.2292, 0.3333, 0.2083, 0.3333, 0.2083, 0.3333, 0.2292, 0.3333, 0.2292, 0.4167, 0.2083, 0.4167, 0.2083, 0.4167, 0.2292, 0.4167, 0.2292, 0.5, 0.2083, 0.5, 0.2292, 0.5, 0.25, 0.5, 0.25, 0.5833, 0.2292, 0.5833, 0.2292, 0.5833, 0.25, 0.5833, 0.25, 0.6667, 0.2292, 0.6667, 0.2292, 0.6667, 0.25, 0.6667, 0.25, 0.75, 0.2292, 0.75, 0.2292, 0.75, 0.25, 0.75, 0.25, 0.8333, 0.2292, 0.8333, 0.2292, 0.8333, 0.25, 0.8333, 0.25, 0.9167, 0.2292, 0.9167, 0.2292, 0.9167, 0.25, 0.9167, 0.25, 1.0, 0.2292, 1.0, 0.2292, 2.22e-16, 0.25, 2.22e-16, 0.25, 0.08333, 0.2292, 0.08333, 0.2292, 0.08333, 0.25, 0.08333, 0.25, 0.1667, 0.2292, 0.1667, 0.2292, 0.1667, 0.25, 0.1667, 0.25, 0.25, 0.2292, 0.25, 0.2292, 0.25, 0.25, 0.25, 0.25, 0.3333, 0.2292, 0.3333, 0.2292, 0.3333, 0.25, 0.3333, 0.25, 0.4167, 0.2292, 0.4167, 0.2292, 0.4167, 0.25, 0.4167, 0.25, 0.5, 0.2292, 0.5, 0.25, 0.5, 0.2708, 0.5, 0.2708, 0.5833, 0.25, 0.5833, 0.25, 0.5833, 0.2708, 0.5833, 0.2708, 0.6667, 0.25, 0.6667, 0.25, 0.6667, 0.2708, 0.6667, 0.2708, 0.75, 0.25, 0.75, 0.25, 0.75, 0.2708, 0.75, 0.2708, 0.8333, 0.25, 0.8333, 0.25, 0.8333, 0.2708, 0.8333, 0.2708, 0.9167, 0.25, 0.9167, 0.25, 0.9167, 0.2708, 0.9167, 0.2708, 1.0, 0.25, 1.0, 0.25, 2.22e-16, 0.2708, 2.22e-16, 0.2708, 0.08333, 0.25, 0.08333, 0.25, 0.08333, 0.2708, 0.08333, 0.2708, 0.1667, 0.25, 0.1667, 0.25, 0.1667, 0.2708, 0.1667, 0.2708, 0.25, 0.25, 0.25, 0.25, 0.25, 0.2708, 0.25, 0.2708, 0.3333, 0.25, 0.3333, 0.25, 0.3333, 0.2708, 0.3333, 0.2708, 0.4167, 0.25, 0.4167, 0.25, 0.4167, 0.2708, 0.4167, 0.2708, 0.5, 0.25, 0.5, 0.2708, 0.5, 0.2917, 0.5, 0.2917, 0.5833, 0.2708, 0.5833, 0.2708, 0.5833, 0.2917, 0.5833, 0.2917, 0.6667, 0.2708, 0.6667, 0.2708, 0.6667, 0.2917, 0.6667, 0.2917, 0.75, 0.2708, 0.75, 0.2708, 0.75, 0.2917, 0.75, 0.2917, 0.8333, 0.2708, 0.8333, 0.2708, 0.8333, 0.2917, 0.8333, 0.2917, 0.9167, 0.2708, 0.9167, 0.2708, 0.9167, 0.2917, 0.9167, 0.2917, 1.0, 0.2708, 1.0, 0.2708, 2.22e-16, 0.2917, 2.22e-16, 0.2917, 0.08333, 0.2708, 0.08333, 0.2708, 0.08333, 0.2917, 0.08333, 0.2917, 0.1667, 0.2708, 0.1667, 0.2708, 0.1667, 0.2917, 0.1667, 0.2917, 0.25, 0.2708, 0.25, 0.2708, 0.25, 0.2917, 0.25, 0.2917, 0.3333, 0.2708, 0.3333, 0.2708, 0.3333, 0.2917, 0.3333, 0.2917, 0.4167, 0.2708, 0.4167, 0.2708, 0.4167, 0.2917, 0.4167, 0.2917, 0.5, 0.2708, 0.5, 0.2917, 0.5, 0.3125, 0.5, 0.3125, 0.5833, 0.2917, 0.5833, 0.2917, 0.5833, 0.3125, 0.5833, 0.3125, 0.6667, 0.2917, 0.6667, 0.2917, 0.6667, 0.3125, 0.6667, 0.3125, 0.75, 0.2917, 0.75, 0.2917, 0.75, 0.3125, 0.75, 0.3125, 0.8333, 0.2917, 0.8333, 0.2917, 0.8333, 0.3125, 0.8333, 0.3125, 0.9167, 0.2917, 0.9167, 0.2917, 0.9167, 0.3125, 0.9167, 0.3125, 1.0, 0.2917, 1.0, 0.2917, 2.22e-16, 0.3125, 2.22e-16, 0.3125, 0.08333, 0.2917, 0.08333, 0.2917, 0.08333, 0.3125, 0.08333, 0.3125, 0.1667, 0.2917, 0.1667, 0.2917, 0.1667, 0.3125, 0.1667, 0.3125, 0.25, 0.2917, 0.25, 0.2917, 0.25, 0.3125, 0.25, 0.3125, 0.3333, 0.2917, 0.3333, 0.2917, 0.3333, 0.3125, 0.3333, 0.3125, 0.4167, 0.2917, 0.4167, 0.2917, 0.4167, 0.3125, 0.4167, 0.3125, 0.5, 0.2917, 0.5, 0.3125, 0.5, 0.3333, 0.5, 0.3333, 0.5833, 0.3125, 0.5833, 0.3125, 0.5833, 0.3333, 0.5833, 0.3333, 0.6667, 0.3125, 0.6667, 0.3125, 0.6667, 0.3333, 0.6667, 0.3333, 0.75, 0.3125, 0.75, 0.3125, 0.75, 0.3333, 0.75, 0.3333, 0.8333, 0.3125, 0.8333, 0.3125, 0.8333, 0.3333, 0.8333, 0.3333, 0.9167, 0.3125, 0.9167, 0.3125, 0.9167, 0.3333, 0.9167, 0.3333, 1.0, 0.3125, 1.0, 0.3125, 2.22e-16, 0.3333, 2.22e-16, 0.3333, 0.08333, 0.3125, 0.08333, 0.3125, 0.08333, 0.3333, 0.08333, 0.3333, 0.1667, 0.3125, 0.1667, 0.3125, 0.1667, 0.3333, 0.1667, 0.3333, 0.25, 0.3125, 0.25, 0.3125, 0.25, 0.3333, 0.25, 0.3333, 0.3333, 0.3125, 0.3333, 0.3125, 0.3333, 0.3333, 0.3333, 0.3333, 0.4167, 0.3125, 0.4167, 0.3125, 0.4167, 0.3333, 0.4167, 0.3333, 0.5, 0.3125, 0.5, 0.3333, 0.5, 0.3542, 0.5, 0.3542, 0.5833, 0.3333, 0.5833, 0.3333, 0.5833, 0.3542, 0.5833, 0.3542, 0.6667, 0.3333, 0.6667, 0.3333, 0.6667, 0.3542, 0.6667, 0.3542, 0.75, 0.3333, 0.75, 0.3333, 0.75, 0.3542, 0.75, 0.3542, 0.8333, 0.3333, 0.8333, 0.3333, 0.8333, 0.3542, 0.8333, 0.3542, 0.9167, 0.3333, 0.9167, 0.3333, 0.9167, 0.3542, 0.9167, 0.3542, 1.0, 0.3333, 1.0, 0.3333, 2.22e-16, 0.3542, 2.22e-16, 0.3542, 0.08333, 0.3333, 0.08333, 0.3333, 0.08333, 0.3542, 0.08333, 0.3542, 0.1667, 0.3333, 0.1667, 0.3333, 0.1667, 0.3542, 0.1667, 0.3542, 0.25, 0.3333, 0.25, 0.3333, 0.25, 0.3542, 0.25, 0.3542, 0.3333, 0.3333, 0.3333, 0.3333, 0.3333, 0.3542, 0.3333, 0.3542, 0.4167, 0.3333, 0.4167, 0.3333, 0.4167, 0.3542, 0.4167, 0.3542, 0.5, 0.3333, 0.5, 0.3542, 0.5, 0.375, 0.5, 0.375, 0.5833, 0.3542, 0.5833, 0.3542, 0.5833, 0.375, 0.5833, 0.375, 0.6667, 0.3542, 0.6667, 0.3542, 0.6667, 0.375, 0.6667, 0.375, 0.75, 0.3542, 0.75, 0.3542, 0.75, 0.375, 0.75, 0.375, 0.8333, 0.3542, 0.8333, 0.3542, 0.8333, 0.375, 0.8333, 0.375, 0.9167, 0.3542, 0.9167, 0.3542, 0.9167, 0.375, 0.9167, 0.375, 1.0, 0.3542, 1.0, 0.3542, 2.22e-16, 0.375, 2.22e-16, 0.375, 0.08333, 0.3542, 0.08333, 0.3542, 0.08333, 0.375, 0.08333, 0.375, 0.1667, 0.3542, 0.1667, 0.3542, 0.1667, 0.375, 0.1667, 0.375, 0.25, 0.3542, 0.25, 0.3542, 0.25, 0.375, 0.25, 0.375, 0.3333, 0.3542, 0.3333, 0.3542, 0.3333, 0.375, 0.3333, 0.375, 0.4167, 0.3542, 0.4167, 0.3542, 0.4167, 0.375, 0.4167, 0.375, 0.5, 0.3542, 0.5, 0.375, 0.5, 0.3958, 0.5, 0.3958, 0.5833, 0.375, 0.5833, 0.375, 0.5833, 0.3958, 0.5833, 0.3958, 0.6667, 0.375, 0.6667, 0.375, 0.6667, 0.3958, 0.6667, 0.3958, 0.75, 0.375, 0.75, 0.375, 0.75, 0.3958, 0.75, 0.3958, 0.8333, 0.375, 0.8333, 0.375, 0.8333, 0.3958, 0.8333, 0.3958, 0.9167, 0.375, 0.9167, 0.375, 0.9167, 0.3958, 0.9167, 0.3958, 1.0, 0.375, 1.0, 0.375, 2.22e-16, 0.3958, 2.22e-16, 0.3958, 0.08333, 0.375, 0.08333, 0.375, 0.08333, 0.3958, 0.08333, 0.3958, 0.1667, 0.375, 0.1667, 0.375, 0.1667, 0.3958, 0.1667, 0.3958, 0.25, 0.375, 0.25, 0.375, 0.25, 0.3958, 0.25, 0.3958, 0.3333, 0.375, 0.3333, 0.375, 0.3333, 0.3958, 0.3333, 0.3958, 0.4167, 0.375, 0.4167, 0.375, 0.4167, 0.3958, 0.4167, 0.3958, 0.5, 0.375, 0.5, 0.3958, 0.5, 0.4167, 0.5, 0.4167, 0.5833, 0.3958, 0.5833, 0.3958, 0.5833, 0.4167, 0.5833, 0.4167, 0.6667, 0.3958, 0.6667, 0.3958, 0.6667, 0.4167, 0.6667, 0.4167, 0.75, 0.3958, 0.75, 0.3958, 0.75, 0.4167, 0.75, 0.4167, 0.8333, 0.3958, 0.8333, 0.3958, 0.8333, 0.4167, 0.8333, 0.4167, 0.9167, 0.3958, 0.9167, 0.3958, 0.9167, 0.4167, 0.9167, 0.4167, 1.0, 0.3958, 1.0, 0.3958, 2.22e-16, 0.4167, 2.22e-16, 0.4167, 0.08333, 0.3958, 0.08333, 0.3958, 0.08333, 0.4167, 0.08333, 0.4167, 0.1667, 0.3958, 0.1667, 0.3958, 0.1667, 0.4167, 0.1667, 0.4167, 0.25, 0.3958, 0.25, 0.3958, 0.25, 0.4167, 0.25, 0.4167, 0.3333, 0.3958, 0.3333, 0.3958, 0.3333, 0.4167, 0.3333, 0.4167, 0.4167, 0.3958, 0.4167, 0.3958, 0.4167, 0.4167, 0.4167, 0.4167, 0.5, 0.3958, 0.5, 0.4167, 0.5, 0.4375, 0.5, 0.4375, 0.5833, 0.4167, 0.5833, 0.4167, 0.5833, 0.4375, 0.5833, 0.4375, 0.6667, 0.4167, 0.6667, 0.4167, 0.6667, 0.4375, 0.6667, 0.4375, 0.75, 0.4167, 0.75, 0.4167, 0.75, 0.4375, 0.75, 0.4375, 0.8333, 0.4167, 0.8333, 0.4167, 0.8333, 0.4375, 0.8333, 0.4375, 0.9167, 0.4167, 0.9167, 0.4167, 0.9167, 0.4375, 0.9167, 0.4375, 1.0, 0.4167, 1.0, 0.4167, 2.22e-16, 0.4375, 2.22e-16, 0.4375, 0.08333, 0.4167, 0.08333, 0.4167, 0.08333, 0.4375, 0.08333, 0.4375, 0.1667, 0.4167, 0.1667, 0.4167, 0.1667, 0.4375, 0.1667, 0.4375, 0.25, 0.4167, 0.25, 0.4167, 0.25, 0.4375, 0.25, 0.4375, 0.3333, 0.4167, 0.3333, 0.4167, 0.3333, 0.4375, 0.3333, 0.4375, 0.4167, 0.4167, 0.4167, 0.4167, 0.4167, 0.4375, 0.4167, 0.4375, 0.5, 0.4167, 0.5, 0.4375, 0.5, 0.4583, 0.5, 0.4583, 0.5833, 0.4375, 0.5833, 0.4375, 0.5833, 0.4583, 0.5833, 0.4583, 0.6667, 0.4375, 0.6667, 0.4375, 0.6667, 0.4583, 0.6667, 0.4583, 0.75, 0.4375, 0.75, 0.4375, 0.75, 0.4583, 0.75, 0.4583, 0.8333, 0.4375, 0.8333, 0.4375, 0.8333, 0.4583, 0.8333, 0.4583, 0.9167, 0.4375, 0.9167, 0.4375, 0.9167, 0.4583, 0.9167, 0.4583, 1.0, 0.4375, 1.0, 0.4375, 2.22e-16, 0.4583, 2.22e-16, 0.4583, 0.08333, 0.4375, 0.08333, 0.4375, 0.08333, 0.4583, 0.08333, 0.4583, 0.1667, 0.4375, 0.1667, 0.4375, 0.1667, 0.4583, 0.1667, 0.4583, 0.25, 0.4375, 0.25, 0.4375, 0.25, 0.4583, 0.25, 0.4583, 0.3333, 0.4375, 0.3333, 0.4375, 0.3333, 0.4583, 0.3333, 0.4583, 0.4167, 0.4375, 0.4167, 0.4375, 0.4167, 0.4583, 0.4167, 0.4583, 0.5, 0.4375, 0.5, 0.4583, 0.5, 0.4792, 0.5, 0.4792, 0.5833, 0.4583, 0.5833, 0.4583, 0.5833, 0.4792, 0.5833, 0.4792, 0.6667, 0.4583, 0.6667, 0.4583, 0.6667, 0.4792, 0.6667, 0.4792, 0.75, 0.4583, 0.75, 0.4583, 0.75, 0.4792, 0.75, 0.4792, 0.8333, 0.4583, 0.8333, 0.4583, 0.8333, 0.4792, 0.8333, 0.4792, 0.9167, 0.4583, 0.9167, 0.4583, 0.9167, 0.4792, 0.9167, 0.4792, 1.0, 0.4583, 1.0, 0.4583, 2.22e-16, 0.4792, 2.22e-16, 0.4792, 0.08333, 0.4583, 0.08333, 0.4583, 0.08333, 0.4792, 0.08333, 0.4792, 0.1667, 0.4583, 0.1667, 0.4583, 0.1667, 0.4792, 0.1667, 0.4792, 0.25, 0.4583, 0.25, 0.4583, 0.25, 0.4792, 0.25, 0.4792, 0.3333, 0.4583, 0.3333, 0.4583, 0.3333, 0.4792, 0.3333, 0.4792, 0.4167, 0.4583, 0.4167, 0.4583, 0.4167, 0.4792, 0.4167, 0.4792, 0.5, 0.4583, 0.5, 0.4792, 0.5, 0.5, 0.5, 0.5, 0.5833, 0.4792, 0.5833, 0.4792, 0.5833, 0.5, 0.5833, 0.5, 0.6667, 0.4792, 0.6667, 0.4792, 0.6667, 0.5, 0.6667, 0.5, 0.75, 0.4792, 0.75, 0.4792, 0.75, 0.5, 0.75, 0.5, 0.8333, 0.4792, 0.8333, 0.4792, 0.8333, 0.5, 0.8333, 0.5, 0.9167, 0.4792, 0.9167, 0.4792, 0.9167, 0.5, 0.9167, 0.5, 1.0, 0.4792, 1.0, 0.4792, 2.22e-16, 0.5, 2.22e-16, 0.5, 0.08333, 0.4792, 0.08333, 0.4792, 0.08333, 0.5, 0.08333, 0.5, 0.1667, 0.4792, 0.1667, 0.4792, 0.1667, 0.5, 0.1667, 0.5, 0.25, 0.4792, 0.25, 0.4792, 0.25, 0.5, 0.25, 0.5, 0.3333, 0.4792, 0.3333, 0.4792, 0.3333, 0.5, 0.3333, 0.5, 0.4167, 0.4792, 0.4167, 0.4792, 0.4167, 0.5, 0.4167, 0.5, 0.5, 0.4792, 0.5, 0.5417, 2.22e-16, 0.5619, 2.22e-16, 0.5597, 0.08333, 0.5417, 0.08333, 0.5417, 0.9167, 0.5606, 0.9167, 0.5619, 1.0, 0.5417, 1.0, 0.5417, 0.8333, 0.5568, 0.8333, 0.5606, 0.9167, 0.5417, 0.9167, 0.5417, 0.75, 0.5525, 0.75, 0.5568, 0.8333, 0.5417, 0.8333, 0.5417, 0.6667, 0.549, 0.6667, 0.5525, 0.75, 0.5417, 0.75, 0.5417, 0.5833, 0.5468, 0.5833, 0.549, 0.6667, 0.5417, 0.6667, 0.5417, 0.5, 0.5459, 0.5, 0.5468, 0.5833, 0.5417, 0.5833, 0.5417, 0.4167, 0.5462, 0.4167, 0.5459, 0.5, 0.5417, 0.5, 0.5417, 0.3333, 0.548, 0.3333, 0.5462, 0.4167, 0.5417, 0.4167, 0.5417, 0.25, 0.5512, 0.25, 0.548, 0.3333, 0.5417, 0.3333, 0.5417, 0.08333, 0.5597, 0.08333, 0.5555, 0.1667, 0.5417, 0.1667, 0.5417, 0.1667, 0.5555, 0.1667, 0.5512, 0.25, 0.5417, 0.25])
me_torus.update()
me_cylinder = bpy.data.meshes.new('Cylinder')
me_cylinder.from_pydata([(0.0, 1.0, -1.0), (0.0, 1.0, 1.0), (0.1951, 0.9808, -1.0), (0.1951, 0.9808, 1.0), (0.3827, 0.9239, -1.0), (0.3827, 0.9239, 1.0), (0.5556, 0.8315, -1.0), (0.5556, 0.8315, 1.0), (0.7071, 0.7071, -1.0), (0.7071, 0.7071, 1.0), (0.8315, 0.5556, -1.0), (0.8315, 0.5556, 1.0), (0.9239, 0.3827, -1.0), (0.9239, 0.3827, 1.0), (0.9808, 0.1951, -1.0), (0.9808, 0.1951, 1.0), (1.0, 0.0, -1.0), (1.0, 0.0, 1.0), (0.9808, -0.1951, -1.0), (0.9808, -0.1951, 1.0), (0.9239, -0.3827, -1.0), (0.9239, -0.3827, 1.0), (0.8315, -0.5556, -1.0), (0.8315, -0.5556, 1.0), (0.7071, -0.7071, -1.0), (0.7071, -0.7071, 1.0), (0.5556, -0.8315, -1.0), (0.5556, -0.8315, 1.0), (0.3827, -0.9239, -1.0), (0.3827, -0.9239, 1.0), (0.1951, -0.9808, -1.0), (0.1951, -0.9808, 1.0), (0.0, -1.0, -1.0), (0.0, -1.0, 1.0), (-0.1951, -0.9808, -1.0), (-0.1951, -0.9808, 1.0), (-0.3827, -0.9239, -1.0), (-0.3827, -0.9239, 1.0), (-0.5556, -0.8315, -1.0), (-0.5556, -0.8315, 1.0), (-0.7071, -0.7071, -1.0), (-0.7071, -0.7071, 1.0), (-0.8315, -0.5556, -1.0), (-0.8315, -0.5556, 1.0), (-0.9239, -0.3827, -1.0), (-0.9239, -0.3827, 1.0), (-0.9808, -0.1951, -1.0), (-0.9808, -0.1951, 1.0), (-1.0, 0.0, -1.0), (-1.0, 0.0, 1.0), (-0.9808, 0.1951, -1.0), (-0.9808, 0.1951, 1.0), (-0.9239, 0.3827, -1.0), (-0.9239, 0.3827, 1.0), (-0.8315, 0.5556, -1.0), (-0.8315, 0.5556, 1.0), (-0.7071, 0.7071, -1.0), (-0.7071, 0.7071, 1.0), (-0.5556, 0.8315, -1.0), (-0.5556, 0.8315, 1.0), (-0.3827, 0.9239, -1.0), (-0.3827, 0.9239, 1.0), (-0.1951, 0.9808, -1.0), (-0.1951, 0.9808, 1.0)], [], [(0, 1, 3, 2), (2, 3, 5, 4), (4, 5, 7, 6), (6, 7, 9, 8), (8, 9, 11, 10), (10, 11, 13, 12), (12, 13, 15, 14), (14, 15, 17, 16), (16, 17, 19, 18), (18, 19, 21, 20), (20, 21, 23, 22), (22, 23, 25, 24), (24, 25, 27, 26), (26, 27, 29, 28), (28, 29, 31, 30), (30, 31, 33, 32), (32, 33, 35, 34), (34, 35, 37, 36), (36, 37, 39, 38), (38, 39, 41, 40), (40, 41, 43, 42), (42, 43, 45, 44), (44, 45, 47, 46), (46, 47, 49, 48), (48, 49, 51, 50), (50, 51, 53, 52), (52, 53, 55, 54), (54, 55, 57, 56), (56, 57, 59, 58), (58, 59, 61, 60), (3, 1, 63, 61, 59, 57, 55, 53, 51, 49, 47, 45, 43, 41, 39, 37, 35, 33, 31, 29, 27, 25, 23, 21, 19, 17, 15, 13, 11, 9, 7, 5), (60, 61, 63, 62), (62, 63, 1, 0), (0, 2, 4, 6, 8, 10, 12, 14, 16, 18, 20, 22, 24, 26, 28, 30, 32, 34, 36, 38, 40, 42, 44, 46, 48, 50, 52, 54, 56, 58, 60, 62)])
_uv = me_cylinder.uv_layers.new(name='UVMap')
_uv.uv.foreach_set('vector', [1.0, 0.5, 1.0, 1.0, 0.9688, 1.0, 0.9688, 0.5, 0.9688, 0.5, 0.9688, 1.0, 0.9375, 1.0, 0.9375, 0.5, 0.9375, 0.5, 0.9375, 1.0, 0.9062, 1.0, 0.9062, 0.5, 0.9062, 0.5, 0.9062, 1.0, 0.875, 1.0, 0.875, 0.5, 0.875, 0.5, 0.875, 1.0, 0.8438, 1.0, 0.8438, 0.5, 0.8438, 0.5, 0.8438, 1.0, 0.8125, 1.0, 0.8125, 0.5, 0.8125, 0.5, 0.8125, 1.0, 0.7812, 1.0, 0.7812, 0.5, 0.7812, 0.5, 0.7812, 1.0, 0.75, 1.0, 0.75, 0.5, 0.75, 0.5, 0.75, 1.0, 0.7188, 1.0, 0.7188, 0.5, 0.7188, 0.5, 0.7188, 1.0, 0.6875, 1.0, 0.6875, 0.5, 0.6875, 0.5, 0.6875, 1.0, 0.6562, 1.0, 0.6562, 0.5, 0.6562, 0.5, 0.6562, 1.0, 0.625, 1.0, 0.625, 0.5, 0.625, 0.5, 0.625, 1.0, 0.5938, 1.0, 0.5938, 0.5, 0.5938, 0.5, 0.5938, 1.0, 0.5625, 1.0, 0.5625, 0.5, 0.5625, 0.5, 0.5625, 1.0, 0.5312, 1.0, 0.5312, 0.5, 0.5312, 0.5, 0.5312, 1.0, 0.5, 1.0, 0.5, 0.5, 0.5, 0.5, 0.5, 1.0, 0.4688, 1.0, 0.4688, 0.5, 0.4688, 0.5, 0.4688, 1.0, 0.4375, 1.0, 0.4375, 0.5, 0.4375, 0.5, 0.4375, 1.0, 0.4062, 1.0, 0.4062, 0.5, 0.4062, 0.5, 0.4062, 1.0, 0.375, 1.0, 0.375, 0.5, 0.375, 0.5, 0.375, 1.0, 0.3438, 1.0, 0.3438, 0.5, 0.3438, 0.5, 0.3438, 1.0, 0.3125, 1.0, 0.3125, 0.5, 0.3125, 0.5, 0.3125, 1.0, 0.2812, 1.0, 0.2812, 0.5, 0.2812, 0.5, 0.2812, 1.0, 0.25, 1.0, 0.25, 0.5, 0.25, 0.5, 0.25, 1.0, 0.2188, 1.0, 0.2188, 0.5, 0.2188, 0.5, 0.2188, 1.0, 0.1875, 1.0, 0.1875, 0.5, 0.1875, 0.5, 0.1875, 1.0, 0.1562, 1.0, 0.1562, 0.5, 0.1562, 0.5, 0.1562, 1.0, 0.125, 1.0, 0.125, 0.5, 0.125, 0.5, 0.125, 1.0, 0.09375, 1.0, 0.09375, 0.5, 0.09375, 0.5, 0.09375, 1.0, 0.0625, 1.0, 0.0625, 0.5, 0.2968, 0.4854, 0.25, 0.49, 0.2032, 0.4854, 0.1582, 0.4717, 0.1167, 0.4496, 0.08029, 0.4197, 0.05045, 0.3833, 0.02827, 0.3418, 0.01461, 0.2968, 0.01, 0.25, 0.01461, 0.2032, 0.02827, 0.1582, 0.05045, 0.1167, 0.08029, 0.08029, 0.1167, 0.05045, 0.1582, 0.02827, 0.2032, 0.01461, 0.25, 0.01, 0.2968, 0.01461, 0.3418, 0.02827, 0.3833, 0.05045, 0.4197, 0.08029, 0.4496, 0.1167, 0.4717, 0.1582, 0.4854, 0.2032, 0.49, 0.25, 0.4854, 0.2968, 0.4717, 0.3418, 0.4496, 0.3833, 0.4197, 0.4197, 0.3833, 0.4496, 0.3418, 0.4717, 0.0625, 0.5, 0.0625, 1.0, 0.03125, 1.0, 0.03125, 0.5, 0.03125, 0.5, 0.03125, 1.0, 0.0, 1.0, 0.0, 0.5, 0.75, 0.49, 0.7968, 0.4854, 0.8418, 0.4717, 0.8833, 0.4496, 0.9197, 0.4197, 0.9496, 0.3833, 0.9717, 0.3418, 0.9854, 0.2968, 0.99, 0.25, 0.9854, 0.2032, 0.9717, 0.1582, 0.9496, 0.1167, 0.9197, 0.08029, 0.8833, 0.05045, 0.8418, 0.02827, 0.7968, 0.01461, 0.75, 0.01, 0.7032, 0.01461, 0.6582, 0.02827, 0.6167, 0.05045, 0.5803, 0.08029, 0.5504, 0.1167, 0.5283, 0.1582, 0.5146, 0.2032, 0.51, 0.25, 0.5146, 0.2968, 0.5283, 0.3418, 0.5504, 0.3833, 0.5803, 0.4197, 0.6167, 0.4496, 0.6582, 0.4717, 0.7032, 0.4854])
me_cylinder.update()
me_cylinder_001 = bpy.data.meshes.new('Cylinder.001')
me_cylinder_001.from_pydata([(0.0, 1.0, -1.0), (0.0, 1.0, 1.0), (0.1951, 0.9808, -1.0), (0.1951, 0.9808, 1.0), (0.3827, 0.9239, -1.0), (0.3827, 0.9239, 1.0), (0.5556, 0.8315, -1.0), (0.5556, 0.8315, 1.0), (0.7071, 0.7071, -1.0), (0.7071, 0.7071, 1.0), (0.8315, 0.5556, -1.0), (0.8315, 0.5556, 1.0), (0.9239, 0.3827, -1.0), (0.9239, 0.3827, 1.0), (0.9808, 0.1951, -1.0), (0.9808, 0.1951, 1.0), (1.0, 0.0, -1.0), (1.0, 0.0, 1.0), (0.9808, -0.1951, -1.0), (0.9808, -0.1951, 1.0), (0.9239, -0.3827, -1.0), (0.9239, -0.3827, 1.0), (0.8315, -0.5556, -1.0), (0.8315, -0.5556, 1.0), (0.7071, -0.7071, -1.0), (0.7071, -0.7071, 1.0), (0.5556, -0.8315, -1.0), (0.5556, -0.8315, 1.0), (0.3827, -0.9239, -1.0), (0.3827, -0.9239, 1.0), (0.1951, -0.9808, -1.0), (0.1951, -0.9808, 1.0), (0.0, -1.0, -1.0), (0.0, -1.0, 1.0), (-0.1951, -0.9808, -1.0), (-0.1951, -0.9808, 1.0), (-0.3827, -0.9239, -1.0), (-0.3827, -0.9239, 1.0), (-0.5556, -0.8315, -1.0), (-0.5556, -0.8315, 1.0), (-0.7071, -0.7071, -1.0), (-0.7071, -0.7071, 1.0), (-0.8315, -0.5556, -1.0), (-0.8315, -0.5556, 1.0), (-0.9239, -0.3827, -1.0), (-0.9239, -0.3827, 1.0), (-0.9808, -0.1951, -1.0), (-0.9808, -0.1951, 1.0), (-1.0, 0.0, -1.0), (-1.0, 0.0, 1.0), (-0.9808, 0.1951, -1.0), (-0.9808, 0.1951, 1.0), (-0.9239, 0.3827, -1.0), (-0.9239, 0.3827, 1.0), (-0.8315, 0.5556, -1.0), (-0.8315, 0.5556, 1.0), (-0.7071, 0.7071, -1.0), (-0.7071, 0.7071, 1.0), (-0.5556, 0.8315, -1.0), (-0.5556, 0.8315, 1.0), (-0.3827, 0.9239, -1.0), (-0.3827, 0.9239, 1.0), (-0.1951, 0.9808, -1.0), (-0.1951, 0.9808, 1.0)], [], [(0, 1, 3, 2), (2, 3, 5, 4), (4, 5, 7, 6), (6, 7, 9, 8), (8, 9, 11, 10), (10, 11, 13, 12), (12, 13, 15, 14), (14, 15, 17, 16), (16, 17, 19, 18), (18, 19, 21, 20), (20, 21, 23, 22), (22, 23, 25, 24), (24, 25, 27, 26), (26, 27, 29, 28), (28, 29, 31, 30), (30, 31, 33, 32), (32, 33, 35, 34), (34, 35, 37, 36), (36, 37, 39, 38), (38, 39, 41, 40), (40, 41, 43, 42), (42, 43, 45, 44), (44, 45, 47, 46), (46, 47, 49, 48), (48, 49, 51, 50), (50, 51, 53, 52), (52, 53, 55, 54), (54, 55, 57, 56), (56, 57, 59, 58), (58, 59, 61, 60), (3, 1, 63, 61, 59, 57, 55, 53, 51, 49, 47, 45, 43, 41, 39, 37, 35, 33, 31, 29, 27, 25, 23, 21, 19, 17, 15, 13, 11, 9, 7, 5), (60, 61, 63, 62), (62, 63, 1, 0), (0, 2, 4, 6, 8, 10, 12, 14, 16, 18, 20, 22, 24, 26, 28, 30, 32, 34, 36, 38, 40, 42, 44, 46, 48, 50, 52, 54, 56, 58, 60, 62)])
_uv = me_cylinder_001.uv_layers.new(name='UVMap')
_uv.uv.foreach_set('vector', [1.0, 0.5, 1.0, 1.0, 0.9688, 1.0, 0.9688, 0.5, 0.9688, 0.5, 0.9688, 1.0, 0.9375, 1.0, 0.9375, 0.5, 0.9375, 0.5, 0.9375, 1.0, 0.9062, 1.0, 0.9062, 0.5, 0.9062, 0.5, 0.9062, 1.0, 0.875, 1.0, 0.875, 0.5, 0.875, 0.5, 0.875, 1.0, 0.8438, 1.0, 0.8438, 0.5, 0.8438, 0.5, 0.8438, 1.0, 0.8125, 1.0, 0.8125, 0.5, 0.8125, 0.5, 0.8125, 1.0, 0.7812, 1.0, 0.7812, 0.5, 0.7812, 0.5, 0.7812, 1.0, 0.75, 1.0, 0.75, 0.5, 0.75, 0.5, 0.75, 1.0, 0.7188, 1.0, 0.7188, 0.5, 0.7188, 0.5, 0.7188, 1.0, 0.6875, 1.0, 0.6875, 0.5, 0.6875, 0.5, 0.6875, 1.0, 0.6562, 1.0, 0.6562, 0.5, 0.6562, 0.5, 0.6562, 1.0, 0.625, 1.0, 0.625, 0.5, 0.625, 0.5, 0.625, 1.0, 0.5938, 1.0, 0.5938, 0.5, 0.5938, 0.5, 0.5938, 1.0, 0.5625, 1.0, 0.5625, 0.5, 0.5625, 0.5, 0.5625, 1.0, 0.5312, 1.0, 0.5312, 0.5, 0.5312, 0.5, 0.5312, 1.0, 0.5, 1.0, 0.5, 0.5, 0.5, 0.5, 0.5, 1.0, 0.4688, 1.0, 0.4688, 0.5, 0.4688, 0.5, 0.4688, 1.0, 0.4375, 1.0, 0.4375, 0.5, 0.4375, 0.5, 0.4375, 1.0, 0.4062, 1.0, 0.4062, 0.5, 0.4062, 0.5, 0.4062, 1.0, 0.375, 1.0, 0.375, 0.5, 0.375, 0.5, 0.375, 1.0, 0.3438, 1.0, 0.3438, 0.5, 0.3438, 0.5, 0.3438, 1.0, 0.3125, 1.0, 0.3125, 0.5, 0.3125, 0.5, 0.3125, 1.0, 0.2812, 1.0, 0.2812, 0.5, 0.2812, 0.5, 0.2812, 1.0, 0.25, 1.0, 0.25, 0.5, 0.25, 0.5, 0.25, 1.0, 0.2188, 1.0, 0.2188, 0.5, 0.2188, 0.5, 0.2188, 1.0, 0.1875, 1.0, 0.1875, 0.5, 0.1875, 0.5, 0.1875, 1.0, 0.1562, 1.0, 0.1562, 0.5, 0.1562, 0.5, 0.1562, 1.0, 0.125, 1.0, 0.125, 0.5, 0.125, 0.5, 0.125, 1.0, 0.09375, 1.0, 0.09375, 0.5, 0.09375, 0.5, 0.09375, 1.0, 0.0625, 1.0, 0.0625, 0.5, 0.2968, 0.4854, 0.25, 0.49, 0.2032, 0.4854, 0.1582, 0.4717, 0.1167, 0.4496, 0.08029, 0.4197, 0.05045, 0.3833, 0.02827, 0.3418, 0.01461, 0.2968, 0.01, 0.25, 0.01461, 0.2032, 0.02827, 0.1582, 0.05045, 0.1167, 0.08029, 0.08029, 0.1167, 0.05045, 0.1582, 0.02827, 0.2032, 0.01461, 0.25, 0.01, 0.2968, 0.01461, 0.3418, 0.02827, 0.3833, 0.05045, 0.4197, 0.08029, 0.4496, 0.1167, 0.4717, 0.1582, 0.4854, 0.2032, 0.49, 0.25, 0.4854, 0.2968, 0.4717, 0.3418, 0.4496, 0.3833, 0.4197, 0.4197, 0.3833, 0.4496, 0.3418, 0.4717, 0.0625, 0.5, 0.0625, 1.0, 0.03125, 1.0, 0.03125, 0.5, 0.03125, 0.5, 0.03125, 1.0, 0.0, 1.0, 0.0, 0.5, 0.75, 0.49, 0.7968, 0.4854, 0.8418, 0.4717, 0.8833, 0.4496, 0.9197, 0.4197, 0.9496, 0.3833, 0.9717, 0.3418, 0.9854, 0.2968, 0.99, 0.25, 0.9854, 0.2032, 0.9717, 0.1582, 0.9496, 0.1167, 0.9197, 0.08029, 0.8833, 0.05045, 0.8418, 0.02827, 0.7968, 0.01461, 0.75, 0.01, 0.7032, 0.01461, 0.6582, 0.02827, 0.6167, 0.05045, 0.5803, 0.08029, 0.5504, 0.1167, 0.5283, 0.1582, 0.5146, 0.2032, 0.51, 0.25, 0.5146, 0.2968, 0.5283, 0.3418, 0.5504, 0.3833, 0.5803, 0.4197, 0.6167, 0.4496, 0.6582, 0.4717, 0.7032, 0.4854])
me_cylinder_001.update()

# ---- objects
ob_torus = bpy.data.objects.new('Torus', me_torus)
ob_cylinder = bpy.data.objects.new('Cylinder', me_cylinder)
ob_cylinder_001 = bpy.data.objects.new('Cylinder.001', me_cylinder_001)

# ---- transforms, parenting, visibility, modifiers, constraints
ob_torus.location = (0.0, 0.9406, 0.8112)
ob_cylinder.location = (0.0, 0.0, 0.4197)
ob_cylinder.scale = (0.2187, 0.2187, 0.3826)
ob_cylinder_001.location = (0.111, 1.309, 0.5145)
ob_cylinder_001.rotation_euler = (-0.0799, -1.594, 0.07348)
ob_cylinder_001.scale = (0.01515, 0.01515, 1.703)

# ---- collection membership
col_collection.objects.link(ob_torus)
col_collection.objects.link(ob_cylinder)
col_collection.objects.link(ob_cylinder_001)

# ---- scene / render settings (as saved in the file)
scene.frame_start = 1; scene.frame_end = 250; scene.frame_set(59)
scene.render.engine = 'BLENDER_EEVEE_NEXT'
scene.cycles.sampling_pattern = 'TABULATED_SOBOL'
scene.cycles.use_light_tree = False
scene.view_settings.view_transform = 'Filmic'
bpy.context.view_layer.update()

# ---- added for rendering (the .blend has no active camera and no usable light): camera, sun
cam_auto = bpy.data.cameras.new('AutoCamera')
cam_auto.lens = 50.0
cam_auto.sensor_width = 36.0
cam_auto.clip_end = 1000.0
ob_auto_camera = bpy.data.objects.new('AutoCamera', cam_auto)
scene.collection.objects.link(ob_auto_camera)
ob_auto_camera.location = (3.9025, -3.94062, 3.53071)
ob_auto_camera.rotation_euler = (1.09748, -7.21219e-08, 0.694738)
scene.camera = ob_auto_camera
light_auto_sun = bpy.data.lights.new('AutoSun', 'SUN')
light_auto_sun.energy = 3.0
light_auto_sun.angle = 0.0523599
ob_auto_sun = bpy.data.objects.new('AutoSun', light_auto_sun)
scene.collection.objects.link(ob_auto_sun)
ob_auto_sun.rotation_euler = (0.872665, 0.174533, 0.523599)
bpy.context.view_layer.update()
